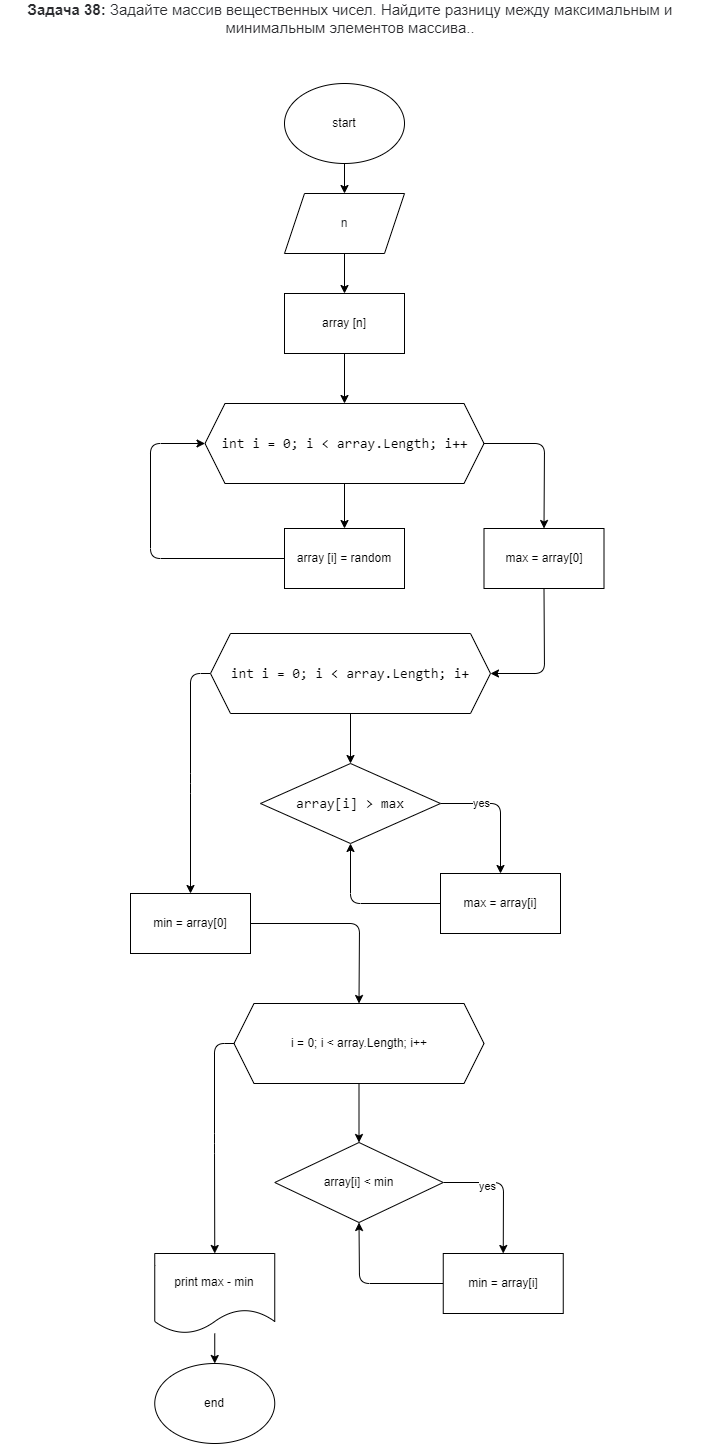

The diagram above was exported from draw.io. Its source (the exported page's mxGraphModel, read from the mxfile embedded in the PNG):
<mxGraphModel dx="1726" dy="1366" grid="1" gridSize="10" guides="1" tooltips="1" connect="1" arrows="1" fold="1" page="1" pageScale="1" pageWidth="827" pageHeight="1169" math="0" shadow="0">
  <root>
    <mxCell id="0" />
    <mxCell id="1" parent="0" />
    <mxCell id="3" value="&lt;span style=&quot;box-sizing: border-box ; font-weight: 700 ; color: rgb(44 , 45 , 48) ; font-family: &amp;#34;roboto&amp;#34; , &amp;#34;san francisco&amp;#34; , &amp;#34;helvetica neue&amp;#34; , &amp;#34;helvetica&amp;#34; , &amp;#34;arial&amp;#34; ; font-size: 15px ; background-color: rgb(255 , 255 , 255)&quot;&gt;Задача 38:&lt;/span&gt;&lt;span style=&quot;color: rgb(44 , 45 , 48) ; font-family: &amp;#34;roboto&amp;#34; , &amp;#34;san francisco&amp;#34; , &amp;#34;helvetica neue&amp;#34; , &amp;#34;helvetica&amp;#34; , &amp;#34;arial&amp;#34; ; font-size: 15px ; background-color: rgb(255 , 255 , 255)&quot;&gt;&amp;nbsp;Задайте массив вещественных чисел. Найдите разницу между максимальным и минимальным элементов массива.&lt;/span&gt;&lt;span style=&quot;color: rgb(44 , 45 , 48) ; font-family: &amp;#34;roboto&amp;#34; , &amp;#34;san francisco&amp;#34; , &amp;#34;helvetica neue&amp;#34; , &amp;#34;helvetica&amp;#34; , &amp;#34;arial&amp;#34; ; font-size: 15px ; background-color: rgb(255 , 255 , 255)&quot;&gt;.&lt;/span&gt;" style="text;html=1;strokeColor=none;fillColor=none;align=center;verticalAlign=middle;whiteSpace=wrap;rounded=0;fontColor=#000000;" parent="1" vertex="1">
      <mxGeometry x="70" y="30" width="700" height="30" as="geometry" />
    </mxCell>
    <mxCell id="6" value="" style="edgeStyle=none;html=1;fontColor=#FFFFFF;" parent="1" source="4" target="5" edge="1">
      <mxGeometry relative="1" as="geometry" />
    </mxCell>
    <mxCell id="4" value="&lt;font&gt;start&lt;/font&gt;" style="ellipse;whiteSpace=wrap;html=1;fontColor=#000000;" parent="1" vertex="1">
      <mxGeometry x="354" y="110" width="120" height="80" as="geometry" />
    </mxCell>
    <mxCell id="8" value="" style="edgeStyle=none;html=1;fontColor=#FFFFFF;" parent="1" source="5" target="7" edge="1">
      <mxGeometry relative="1" as="geometry" />
    </mxCell>
    <mxCell id="5" value="n" style="shape=parallelogram;perimeter=parallelogramPerimeter;whiteSpace=wrap;html=1;fixedSize=1;fontColor=#2A2D30;" parent="1" vertex="1">
      <mxGeometry x="354" y="220" width="120" height="60" as="geometry" />
    </mxCell>
    <mxCell id="10" value="" style="edgeStyle=none;html=1;fontColor=#FFFFFF;" parent="1" source="7" target="9" edge="1">
      <mxGeometry relative="1" as="geometry" />
    </mxCell>
    <mxCell id="7" value="array [n]" style="rounded=0;whiteSpace=wrap;html=1;fontColor=#000000;" parent="1" vertex="1">
      <mxGeometry x="354" y="320" width="120" height="60" as="geometry" />
    </mxCell>
    <mxCell id="13" value="" style="edgeStyle=none;html=1;fontColor=default;" parent="1" source="9" target="12" edge="1">
      <mxGeometry relative="1" as="geometry" />
    </mxCell>
    <mxCell id="22" style="edgeStyle=none;html=1;exitX=1;exitY=0.5;exitDx=0;exitDy=0;entryX=0.5;entryY=0;entryDx=0;entryDy=0;fontColor=default;" parent="1" source="9" target="21" edge="1">
      <mxGeometry relative="1" as="geometry">
        <Array as="points">
          <mxPoint x="614" y="470" />
        </Array>
      </mxGeometry>
    </mxCell>
    <mxCell id="9" value="&lt;div style=&quot;font-family: consolas, &amp;quot;courier new&amp;quot;, monospace; font-size: 14px; line-height: 19px;&quot;&gt;&lt;span style=&quot;&quot;&gt;int&lt;/span&gt; &lt;span style=&quot;&quot;&gt;i&lt;/span&gt; = &lt;span style=&quot;&quot;&gt;0&lt;/span&gt;; &lt;span style=&quot;&quot;&gt;i&lt;/span&gt; &amp;lt; &lt;span style=&quot;&quot;&gt;array&lt;/span&gt;.&lt;span style=&quot;&quot;&gt;Length&lt;/span&gt;; &lt;span style=&quot;&quot;&gt;i&lt;/span&gt;++&lt;/div&gt;" style="shape=hexagon;perimeter=hexagonPerimeter2;whiteSpace=wrap;html=1;fixedSize=1;fontColor=default;labelBackgroundColor=none;" parent="1" vertex="1">
      <mxGeometry x="274.5" y="430" width="279" height="80" as="geometry" />
    </mxCell>
    <mxCell id="14" style="edgeStyle=none;html=1;exitX=0;exitY=0.5;exitDx=0;exitDy=0;entryX=0;entryY=0.5;entryDx=0;entryDy=0;fontColor=default;" parent="1" source="12" target="9" edge="1">
      <mxGeometry relative="1" as="geometry">
        <Array as="points">
          <mxPoint x="220" y="585" />
          <mxPoint x="220" y="470" />
        </Array>
      </mxGeometry>
    </mxCell>
    <mxCell id="12" value="array [i] = random" style="rounded=0;whiteSpace=wrap;html=1;labelBackgroundColor=none;fontColor=default;" parent="1" vertex="1">
      <mxGeometry x="354" y="555" width="120" height="60" as="geometry" />
    </mxCell>
    <mxCell id="19" value="" style="edgeStyle=none;html=1;fontColor=default;" parent="1" source="15" target="18" edge="1">
      <mxGeometry relative="1" as="geometry" />
    </mxCell>
    <mxCell id="43" style="edgeStyle=none;html=1;exitX=0;exitY=0.5;exitDx=0;exitDy=0;entryX=0.5;entryY=0;entryDx=0;entryDy=0;" edge="1" parent="1" source="15" target="32">
      <mxGeometry relative="1" as="geometry">
        <Array as="points">
          <mxPoint x="260" y="700" />
          <mxPoint x="260" y="810" />
        </Array>
      </mxGeometry>
    </mxCell>
    <mxCell id="15" value="&lt;div style=&quot;font-family: consolas, &amp;quot;courier new&amp;quot;, monospace; font-size: 14px; line-height: 19px;&quot;&gt;&lt;span style=&quot;&quot;&gt;int&lt;/span&gt; &lt;span style=&quot;&quot;&gt;i&lt;/span&gt; = &lt;span style=&quot;&quot;&gt;0&lt;/span&gt;; &lt;span style=&quot;&quot;&gt;i&lt;/span&gt; &amp;lt; &lt;span style=&quot;&quot;&gt;array&lt;/span&gt;.&lt;span style=&quot;&quot;&gt;Length&lt;/span&gt;; &lt;span style=&quot;&quot;&gt;i&lt;/span&gt;+&lt;/div&gt;" style="shape=hexagon;perimeter=hexagonPerimeter2;whiteSpace=wrap;html=1;fixedSize=1;labelBackgroundColor=none;fontColor=#000000;" parent="1" vertex="1">
      <mxGeometry x="280" y="660" width="280" height="80" as="geometry" />
    </mxCell>
    <mxCell id="24" style="edgeStyle=none;html=1;exitX=1;exitY=0.5;exitDx=0;exitDy=0;entryX=0.5;entryY=0;entryDx=0;entryDy=0;fontColor=default;" parent="1" source="18" target="20" edge="1">
      <mxGeometry relative="1" as="geometry">
        <Array as="points">
          <mxPoint x="570" y="830" />
        </Array>
      </mxGeometry>
    </mxCell>
    <mxCell id="25" value="yes" style="edgeLabel;html=1;align=center;verticalAlign=middle;resizable=0;points=[];fontColor=default;" parent="24" vertex="1" connectable="0">
      <mxGeometry x="-0.3692" y="1" relative="1" as="geometry">
        <mxPoint as="offset" />
      </mxGeometry>
    </mxCell>
    <mxCell id="18" value="&lt;div style=&quot;font-family: &amp;#34;consolas&amp;#34; , &amp;#34;courier new&amp;#34; , monospace ; font-size: 14px ; line-height: 19px&quot;&gt;array[i] &amp;gt; max&lt;/div&gt;" style="rhombus;whiteSpace=wrap;html=1;labelBackgroundColor=none;fontColor=#000000;" parent="1" vertex="1">
      <mxGeometry x="330" y="790" width="180" height="80" as="geometry" />
    </mxCell>
    <mxCell id="27" style="edgeStyle=none;html=1;exitX=0;exitY=0.5;exitDx=0;exitDy=0;entryX=0.5;entryY=1;entryDx=0;entryDy=0;fontColor=default;" parent="1" source="20" target="18" edge="1">
      <mxGeometry relative="1" as="geometry">
        <Array as="points">
          <mxPoint x="420" y="930" />
        </Array>
      </mxGeometry>
    </mxCell>
    <mxCell id="20" value="max = array[i]" style="rounded=0;whiteSpace=wrap;html=1;labelBackgroundColor=none;fontColor=default;" parent="1" vertex="1">
      <mxGeometry x="510" y="900" width="120" height="60" as="geometry" />
    </mxCell>
    <mxCell id="23" style="edgeStyle=none;html=1;exitX=0.5;exitY=1;exitDx=0;exitDy=0;entryX=1;entryY=0.5;entryDx=0;entryDy=0;fontColor=default;" parent="1" source="21" target="15" edge="1">
      <mxGeometry relative="1" as="geometry">
        <Array as="points">
          <mxPoint x="614" y="700" />
        </Array>
      </mxGeometry>
    </mxCell>
    <mxCell id="21" value="max = array[0]" style="rounded=0;whiteSpace=wrap;html=1;labelBackgroundColor=none;fontColor=default;" parent="1" vertex="1">
      <mxGeometry x="553.5" y="555" width="120" height="60" as="geometry" />
    </mxCell>
    <mxCell id="45" style="edgeStyle=none;html=1;entryX=0.5;entryY=0;entryDx=0;entryDy=0;" edge="1" parent="1" source="32" target="33">
      <mxGeometry relative="1" as="geometry">
        <Array as="points">
          <mxPoint x="429" y="950" />
        </Array>
      </mxGeometry>
    </mxCell>
    <mxCell id="32" value="min = array[0]" style="rounded=0;whiteSpace=wrap;html=1;" vertex="1" parent="1">
      <mxGeometry x="200" y="920" width="120" height="60" as="geometry" />
    </mxCell>
    <mxCell id="46" value="" style="edgeStyle=none;html=1;" edge="1" parent="1" source="33" target="34">
      <mxGeometry relative="1" as="geometry" />
    </mxCell>
    <mxCell id="50" style="edgeStyle=none;html=1;exitX=0;exitY=0.5;exitDx=0;exitDy=0;entryX=0.5;entryY=0;entryDx=0;entryDy=0;" edge="1" parent="1" source="33" target="37">
      <mxGeometry relative="1" as="geometry">
        <Array as="points">
          <mxPoint x="284" y="1070" />
          <mxPoint x="284" y="1170" />
        </Array>
      </mxGeometry>
    </mxCell>
    <mxCell id="33" value="i = 0; i &amp;lt; array.Length; i++" style="shape=hexagon;perimeter=hexagonPerimeter2;whiteSpace=wrap;html=1;fixedSize=1;" vertex="1" parent="1">
      <mxGeometry x="303.5" y="1030" width="250" height="80" as="geometry" />
    </mxCell>
    <mxCell id="48" style="edgeStyle=none;html=1;exitX=1;exitY=0.5;exitDx=0;exitDy=0;entryX=0.5;entryY=0;entryDx=0;entryDy=0;" edge="1" parent="1" source="34" target="35">
      <mxGeometry relative="1" as="geometry">
        <Array as="points">
          <mxPoint x="573" y="1209" />
        </Array>
      </mxGeometry>
    </mxCell>
    <mxCell id="52" value="yes" style="edgeLabel;html=1;align=center;verticalAlign=middle;resizable=0;points=[];" vertex="1" connectable="0" parent="48">
      <mxGeometry x="-0.341" y="-3" relative="1" as="geometry">
        <mxPoint as="offset" />
      </mxGeometry>
    </mxCell>
    <mxCell id="34" value="array[i] &amp;lt; min" style="rhombus;whiteSpace=wrap;html=1;" vertex="1" parent="1">
      <mxGeometry x="344.25" y="1169" width="168.5" height="80" as="geometry" />
    </mxCell>
    <mxCell id="49" style="edgeStyle=none;html=1;exitX=0;exitY=0.5;exitDx=0;exitDy=0;entryX=0.5;entryY=1;entryDx=0;entryDy=0;" edge="1" parent="1" source="35" target="34">
      <mxGeometry relative="1" as="geometry">
        <Array as="points">
          <mxPoint x="429" y="1310" />
        </Array>
      </mxGeometry>
    </mxCell>
    <mxCell id="35" value="min = array[i]" style="rounded=0;whiteSpace=wrap;html=1;" vertex="1" parent="1">
      <mxGeometry x="512.75" y="1280" width="120" height="60" as="geometry" />
    </mxCell>
    <mxCell id="51" value="" style="edgeStyle=none;html=1;" edge="1" parent="1" source="37" target="38">
      <mxGeometry relative="1" as="geometry" />
    </mxCell>
    <mxCell id="37" value="print max - min" style="shape=document;whiteSpace=wrap;html=1;boundedLbl=1;" vertex="1" parent="1">
      <mxGeometry x="224.25" y="1280" width="120" height="80" as="geometry" />
    </mxCell>
    <mxCell id="38" value="end" style="ellipse;whiteSpace=wrap;html=1;" vertex="1" parent="1">
      <mxGeometry x="224.25" y="1390" width="120" height="80" as="geometry" />
    </mxCell>
  </root>
</mxGraphModel>